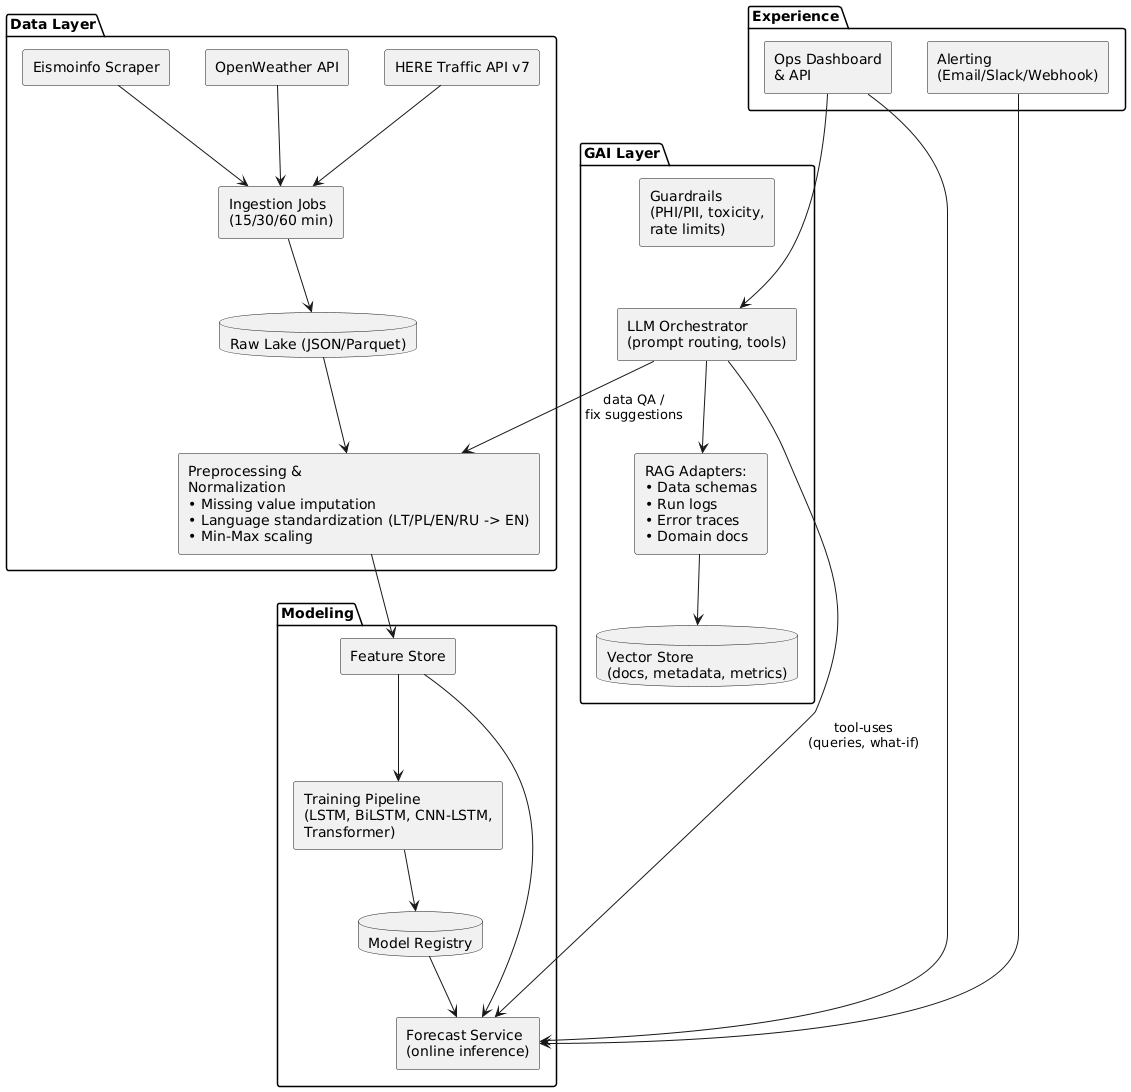

The diagram above was rendered by PlantUML. Its source (embedded in the PNG):
@startuml
skinparam componentStyle rectangle

package "Data Layer" {
  [HERE Traffic API v7] as here
  [OpenWeather API] as weather
  [Eismoinfo Scraper] as road
  component "Ingestion Jobs\n(15/30/60 min)" as ingest
  database "Raw Lake (JSON/Parquet)" as lake
  component "Preprocessing &\nNormalization\n• Missing value imputation\n• Language standardization (LT/PL/EN/RU -> EN)\n• Min-Max scaling" as prep
}

package "Modeling" {
  component "Feature Store" as feats
  component "Training Pipeline\n(LSTM, BiLSTM, CNN-LSTM,\nTransformer)" as train
  component "Forecast Service\n(online inference)" as serve
  database "Model Registry" as registry
}

package "GAI Layer" {
  component "LLM Orchestrator\n(prompt routing, tools)" as orch
  database "Vector Store\n(docs, metadata, metrics)" as vect
  component "RAG Adapters:\n• Data schemas\n• Run logs\n• Error traces\n• Domain docs" as rag
  component "Guardrails\n(PHI/PII, toxicity,\nrate limits)" as guard
}

package "Experience" {
  component "Ops Dashboard\n& API" as dash
  component "Alerting\n(Email/Slack/Webhook)" as alert
}

here --> ingest
weather --> ingest
road --> ingest
ingest --> lake
lake --> prep
prep --> feats
feats --> train
train --> registry
registry --> serve
feats --> serve

dash --> serve
alert --> serve

dash --> orch
orch --> rag
rag --> vect
orch --> serve : tool-uses\n(queries, what-if)
orch --> prep : data QA /\nfix suggestions
guard -[hidden]-> orch
dash -[hidden]-> guard
@enduml